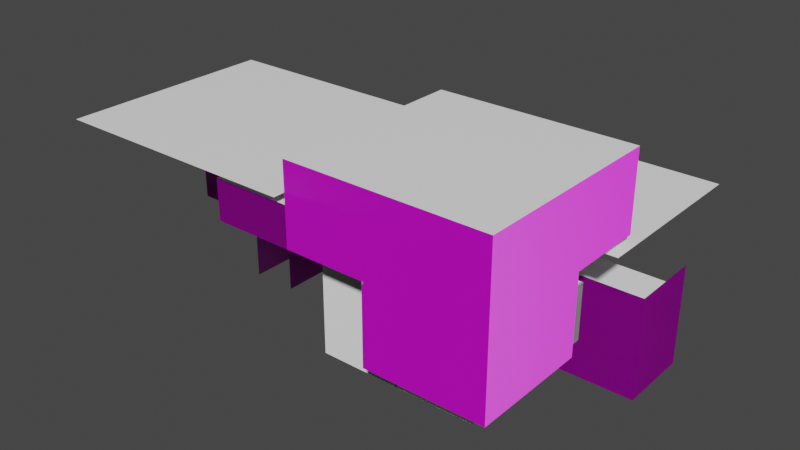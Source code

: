 # Source: Area2.blend  (saved by Blender 2.82.7; exported with 4.5.12 LTS)
import bpy
from mathutils import Matrix  # noqa: F401  (used for matrix-valued properties, if any)

bpy.ops.wm.read_factory_settings(use_empty=True)
scene = bpy.context.scene
scene.name = 'Scene'

# ---- collections
col_collection = bpy.data.collections.new('Collection'); scene.collection.children.link(col_collection)

# ---- images (referenced by path relative to the original .blend; pixels are not part of the script)
import os
ASSET_DIR = os.environ.get("B2B_ASSET_DIR", "")  # directory of the original .blend (textures are referenced by path, not embedded)
HERE = os.path.dirname(os.path.abspath(__file__))  # packed textures are extracted next to this script under _unpacked/

def load_image(name, relpath, width, height, colorspace="sRGB"):
    """Load a texture the original file referenced (path relative to the .blend, or extracted next to this script)."""
    p = next((c for c in (os.path.join(HERE, relpath), os.path.join(ASSET_DIR, relpath)) if relpath and os.path.exists(c)), "")
    if p:
        img = bpy.data.images.load(p, check_existing=True)
        img.name = name
    else:  # same state as the original file: an image datablock whose file is absent (Cycles renders it pink)
        img = bpy.data.images.new(name, width, height)
        img.source = "FILE"
        img.filepath = "//" + (relpath or name)
    img.colorspace_settings.name = colorspace
    return img
img_ironnormal_png = load_image('IronNormal.png', 'IronNormal.png', 1024, 1024, 'Linear Rec.709')
img_tile_png = load_image('Tile.png', 'Tile.png', 1024, 1024, 'sRGB')
img_tilenormal_png = load_image('TileNormal.png', 'TileNormal.png', 1024, 1024, 'Linear Rec.709')
img_wallnormal_png = load_image('WallNormal.png', 'WallNormal.png', 1024, 1024, 'Linear Rec.709')

# ---- materials (node trees are filled in below, after node groups)
mat_ground = bpy.data.materials.new('Ground')
mat_ground.use_backface_culling = True
mat_ground.use_transparent_shadow = False
mat_inwall = bpy.data.materials.new('InWall')
mat_inwall.use_backface_culling = True
mat_inwall.use_transparent_shadow = False
mat_outwall = bpy.data.materials.new('OutWall')
mat_outwall.use_backface_culling = True
mat_outwall.use_transparent_shadow = False
mat_dark = bpy.data.materials.new('Dark')
mat_dark.use_transparent_shadow = False
mat_frame = bpy.data.materials.new('Frame')
mat_frame.use_transparent_shadow = False
mat_inwall2 = bpy.data.materials.new('InWall2')
mat_inwall2.use_transparent_shadow = False

# ---- material node trees
mat_ground.use_nodes = True; mat_ground.node_tree.nodes.clear()
_N = mat_ground.node_tree.nodes; _L = mat_ground.node_tree.links
n0 = _N.new('ShaderNodeOutputMaterial'); n0.name = 'Material Output'; n0.location = (300, 300)
n1 = _N.new('ShaderNodeBsdfPrincipled'); n1.name = 'Principled BSDF'; n1.location = (10, 300)
n1.distribution = 'GGX'
n1.subsurface_method = 'BURLEY'
n1.inputs[0].default_value = (1.0, 1.0, 1.0, 1.0)
n1.inputs[3].default_value = 1.45
n1.inputs[27].default_value = (0.0, 0.0, 0.0, 1.0)
n1.inputs[28].default_value = 1.0
_L.new(n1.outputs[0], n0.inputs[0])
n0.is_active_output = True
mat_inwall.use_nodes = True; mat_inwall.node_tree.nodes.clear()
_N = mat_inwall.node_tree.nodes; _L = mat_inwall.node_tree.links
n0 = _N.new('ShaderNodeOutputMaterial'); n0.name = 'Material Output'; n0.location = (300, 300)
n1 = _N.new('ShaderNodeBsdfPrincipled'); n1.name = 'Principled BSDF'; n1.location = (10, 300)
n1.distribution = 'GGX'
n1.subsurface_method = 'BURLEY'
n1.inputs[0].default_value = (0.6038, 0.6038, 0.6038, 1.0)
n1.inputs[3].default_value = 1.45
n1.inputs[27].default_value = (0.0, 0.0, 0.0, 1.0)
n1.inputs[28].default_value = 1.0
n2 = _N.new('ShaderNodeNormalMap'); n2.name = 'Normal Map'; n2.location = (-196, -182)
n3 = _N.new('ShaderNodeTexImage'); n3.name = 'Image Texture'; n3.location = (-462, -160)
n3.image = img_ironnormal_png
_L.new(n1.outputs[0], n0.inputs[0])
_L.new(n2.outputs[0], n1.inputs[5])
_L.new(n3.outputs[0], n2.inputs[1])
n0.is_active_output = True
mat_outwall.use_nodes = True; mat_outwall.node_tree.nodes.clear()
_N = mat_outwall.node_tree.nodes; _L = mat_outwall.node_tree.links
n0 = _N.new('ShaderNodeOutputMaterial'); n0.name = 'Material Output'; n0.location = (300, 300)
n1 = _N.new('ShaderNodeBsdfPrincipled'); n1.name = 'Principled BSDF'; n1.location = (10, 300)
n1.distribution = 'GGX'
n1.subsurface_method = 'BURLEY'
n1.inputs[3].default_value = 1.45
n1.inputs[27].default_value = (0.0, 0.0, 0.0, 1.0)
n1.inputs[28].default_value = 1.0
n2 = _N.new('ShaderNodeTexImage'); n2.name = 'Image Texture'; n2.location = (-342, 220)
n2.image = img_tile_png
n3 = _N.new('ShaderNodeNormalMap'); n3.name = 'Normal Map'; n3.location = (-220, -84)
n4 = _N.new('ShaderNodeTexImage'); n4.name = 'Image Texture.001'; n4.location = (-493, -79)
n4.image = img_tilenormal_png
_L.new(n1.outputs[0], n0.inputs[0])
_L.new(n2.outputs[0], n1.inputs[0])
_L.new(n3.outputs[0], n1.inputs[5])
_L.new(n4.outputs[0], n3.inputs[1])
n0.is_active_output = True
mat_dark.use_nodes = True; mat_dark.node_tree.nodes.clear()
_N = mat_dark.node_tree.nodes; _L = mat_dark.node_tree.links
n0 = _N.new('ShaderNodeOutputMaterial'); n0.name = 'Material Output'; n0.location = (300, 300)
n1 = _N.new('ShaderNodeBsdfPrincipled'); n1.name = 'Principled BSDF'; n1.location = (10, 300)
n1.distribution = 'GGX'
n1.subsurface_method = 'BURLEY'
n1.inputs[0].default_value = (0.03583, 0.03583, 0.03583, 1.0)
n1.inputs[3].default_value = 1.45
n1.inputs[27].default_value = (0.0, 0.0, 0.0, 1.0)
n1.inputs[28].default_value = 1.0
_L.new(n1.outputs[0], n0.inputs[0])
n0.is_active_output = True
mat_frame.use_nodes = True; mat_frame.node_tree.nodes.clear()
_N = mat_frame.node_tree.nodes; _L = mat_frame.node_tree.links
n0 = _N.new('ShaderNodeOutputMaterial'); n0.name = 'Material Output'; n0.location = (300, 300)
n1 = _N.new('ShaderNodeBsdfPrincipled'); n1.name = 'Principled BSDF'; n1.location = (10, 300)
n1.distribution = 'GGX'
n1.subsurface_method = 'BURLEY'
n1.inputs[0].default_value = (0.448, 0.448, 0.448, 1.0)
n1.inputs[1].default_value = 0.5
n1.inputs[3].default_value = 1.45
n1.inputs[27].default_value = (0.0, 0.0, 0.0, 1.0)
n1.inputs[28].default_value = 1.0
_L.new(n1.outputs[0], n0.inputs[0])
n0.is_active_output = True
mat_inwall2.use_nodes = True; mat_inwall2.node_tree.nodes.clear()
_N = mat_inwall2.node_tree.nodes; _L = mat_inwall2.node_tree.links
n0 = _N.new('ShaderNodeOutputMaterial'); n0.name = 'Material Output'; n0.location = (300, 300)
n1 = _N.new('ShaderNodeBsdfPrincipled'); n1.name = 'Principled BSDF'; n1.location = (10, 300)
n1.distribution = 'GGX'
n1.subsurface_method = 'BURLEY'
n1.inputs[0].default_value = (1.0, 1.0, 1.0, 1.0)
n1.inputs[3].default_value = 1.45
n1.inputs[27].default_value = (0.0, 0.0, 0.0, 1.0)
n1.inputs[28].default_value = 1.0
n2 = _N.new('ShaderNodeNormalMap'); n2.name = 'Normal Map'; n2.location = (-181, -121)
n3 = _N.new('ShaderNodeTexImage'); n3.name = 'Image Texture'; n3.location = (-459, -113)
n3.image = img_wallnormal_png
_L.new(n1.outputs[0], n0.inputs[0])
_L.new(n2.outputs[0], n1.inputs[5])
_L.new(n3.outputs[0], n2.inputs[1])
n0.is_active_output = True

# ---- world
world_world = bpy.data.worlds.new('World'); scene.world = world_world
world_world.use_nodes = True; world_world.node_tree.nodes.clear()
_N = world_world.node_tree.nodes; _L = world_world.node_tree.links
n0 = _N.new('ShaderNodeOutputWorld'); n0.name = 'World Output'; n0.location = (300, 300)
n1 = _N.new('ShaderNodeBackground'); n1.name = 'Background'; n1.location = (10, 300)
n1.inputs[0].default_value = (0.05088, 0.05088, 0.05088, 1.0)
_L.new(n1.outputs[0], n0.inputs[0])
n0.is_active_output = True
world_world.color = (0.05088, 0.05088, 0.05088)
world_world.use_sun_shadow = False
world_world.sun_shadow_jitter_overblur = 0.0

# ---- meshes
me_grid_002 = bpy.data.meshes.new('Grid.002')
me_grid_002.from_pydata([(-10.0, -10.0, 4.768e-07), (-10.0, -6.0, 4.768e-07), (-18.0, -6.0, 3.996), (-10.0, -6.0, 4.0), (-10.0, -10.0, 4.0), (-18.0, -6.0, 4.768e-07), (-18.0, -10.0, 4.768e-07), (-18.0, -10.0, 4.0), (-14.0, -6.0, 4.0), (-14.0, -6.0, 4.768e-07), (-14.01, 2.0, 3.998), (-14.0, 1.989, -6.996), (-18.0, 1.989, -6.996), (-18.0, -6.0, 3.996), (-18.0, 2.0, 3.996), (-14.0, -6.0, -7.0), (-18.0, -6.0, -7.0), (-14.02, 10.0, 3.996), (-14.0, 9.989, -6.996), (-18.0, 10.0, 3.996), (-18.0, 5.989, -6.996), (-18.0, 5.989, -2.996), (-18.0, 9.989, -6.996), (-18.0, 9.989, -2.996), (-18.0, 6.0, 3.996), (-22.0, 9.989, -6.996), (-22.0, 5.989, -6.996), (-22.0, 5.989, -2.996), (-22.0, 9.989, -2.996), (-22.0, 9.989, 4.004), (-14.0, -6.0, 4.0), (-14.01, 2.0, 3.998), (-14.0, 1.989, -6.996), (-14.0, -6.0, -7.0), (-14.02, 10.0, 3.996), (-14.0, 9.989, -6.996), (-14.02, 10.0, 3.996), (-14.0, 9.989, -6.996), (-22.0, 9.989, -6.996), (-22.0, 9.989, 4.004), (6.0, -10.0, 2.384e-06), (6.0, -6.0, 4.768e-07), (6.0, 6.0, -7.153e-06), (-10.0, 6.0, 1.431e-06), (-10.0, 10.0, 20.0), (-2.0, 10.0, 20.0), (10.0, -2.0, 20.0), (10.0, 10.0, 20.0), (-10.0, -10.0, 1.097e-05), (-10.0, 6.0, 4.0), (-2.0, 6.0, 4.0), (-10.0, -10.0, 6.0), (-2.0, -10.0, 6.0), (-10.0, -2.0, 6.0), (-10.0, 6.0, 6.0), (-7.0, 6.0, 12.0), (-10.0, 10.0, 12.0), (-10.0, -10.0, 20.0), (10.0, -10.0, 20.0), (10.0, -10.0, 12.0), (10.0, -2.0, 12.0), (10.0, -2.0, 4.0), (10.0, 10.0, 4.0), (6.0, 6.0, 4.0), (-2.0, 10.0, 4.0), (6.0, 10.0, 4.0), (-2.0, 10.0, 12.0), (6.0, -10.0, 6.0), (6.0, -10.0, 4.0), (6.0, -2.0, 4.0), (-2.0, 6.0, 6.0), (6.0, -2.0, 12.0), (-2.0, 6.0, 12.0), (-10.0, -6.0, 6.0), (-10.0, 6.0, 12.0), (-2.0, 6.0, 6.0), (-2.0, 6.0, 12.0), (-2.0, -10.0, 12.0), (-2.0, -2.0, 12.0), (6.0, -10.0, 12.0), (-2.0, -10.0, 7.0), (-2.0, -2.0, 7.0), (-2.0, -2.0, 6.0), (-7.0, -10.0, 12.0), (-7.0, -10.0, 14.0), (-10.0, -10.0, 14.0), (-7.0, -10.0, 20.0), (-10.0, -6.0, 14.0), (-7.0, -6.0, 14.0), (-10.0, 2.0, 12.0), (-7.0, 2.0, 12.0), (-7.0, -6.0, 12.0), (-10.0, 2.0, 14.0), (-10.0, 10.0, 14.0), (6.0, -10.0, 14.0), (6.0, -10.0, 16.0), (10.0, -10.0, 16.0), (6.0, -10.0, 20.0), (-7.36, 10.47, 11.08), (-7.36, -11.04, 11.08), (-25.86, -11.04, 11.08), (-25.86, 10.47, 11.08), (6.0, -2.0, -2.384e-06), (6.0, -1.8, 12.0), (5.8, -1.8, 12.0), (5.8, -2.0, 12.0), (6.0, -2.0, -3.815e-06), (6.0, -1.8, -3.815e-06), (5.8, -1.8, -3.815e-06), (5.8, -2.0, -3.815e-06), (6.0, -2.0, 11.8), (6.0, -1.8, 11.8), (10.0, -2.0, 12.0), (10.0, -1.8, 12.0), (10.0, -2.0, 11.8), (10.0, -1.8, 11.8), (5.8, -2.0, 11.8), (6.0, -10.0, 12.0), (5.8, -10.0, 12.0), (6.0, -10.0, 11.8), (5.8, -10.0, 11.8), (6.0, -2.0, 12.0), (6.0, -1.8, 12.0), (5.8, -1.8, 12.0), (5.8, -2.0, 12.0), (6.0, -2.0, -3.815e-06), (6.0, -1.8, -3.815e-06), (5.8, -1.8, -3.815e-06), (5.8, -2.0, -3.815e-06), (6.0, -2.0, 12.0), (6.0, -1.8, 12.0), (5.8, -1.8, 12.0), (5.8, -2.0, 12.0), (6.0, -2.0, -3.815e-06), (6.0, -1.8, -3.815e-06), (5.8, -1.8, -3.815e-06), (5.8, -2.0, -3.815e-06), (-1.8, 6.0, 12.0), (-1.8, 5.8, 12.0), (-2.0, 5.8, 12.0), (-2.0, 6.0, -3.815e-06), (-1.8, 6.0, -3.815e-06), (-1.8, 5.8, -3.815e-06), (-2.0, 5.8, -3.815e-06), (-2.0, 5.8, 6.0), (-2.0, 6.0, 6.0), (-1.8, 5.8, 6.0), (-1.8, 6.0, 6.0), (-2.0, 5.8, 6.2), (-1.8, 5.8, 6.2), (-2.0, -10.2, 6.0), (-1.8, -10.2, 6.0), (-2.0, -10.2, 6.2), (-1.8, -10.2, 6.2), (-1.8, 6.0, 11.8), (-2.0, 6.0, 11.8), (-2.0, 10.0, 12.0), (-1.8, 10.0, 12.0), (-1.8, 10.0, 11.8), (-2.0, 10.0, 11.8), (-2.0, 5.8, 11.8), (-1.8, 5.8, 11.8), (-1.8, -10.2, 12.0), (-2.0, -10.2, 12.0), (-2.0, -10.2, 11.8), (-1.8, -10.2, 11.8), (-14.2, -6.0, 4.768e-07), (-14.0, -5.8, 3.465e-07), (-14.2, -5.8, 3.465e-07), (-14.0, -6.0, -7.0), (-14.2, -6.0, -7.0), (-14.0, -5.8, -7.0), (-14.2, -5.8, -7.0), (-17.8, -6.0, 4.768e-07), (-18.0, -5.8, 3.465e-07), (-17.8, -5.8, 3.465e-07), (-18.0, -6.0, -7.0), (-17.8, -6.0, -7.0), (-18.0, -5.8, -7.0), (-17.8, -5.8, -7.0), (-14.2, -6.0, -0.2), (-14.2, -5.8, -0.2), (-17.8, -6.0, 4.768e-07), (-17.8, -5.8, 3.465e-07), (-17.8, -6.0, -0.2), (-17.8, -5.8, -0.2), (-2.0, 6.0, 5.8), (-2.0, 5.8, 5.8), (-10.0, 6.0, 6.0), (-10.0, 5.8, 6.0), (-10.0, 6.0, 5.8), (-10.0, 5.8, 5.8)], [(40, 41), (130, 129), (129, 132), (132, 131), (131, 130), (134, 133), (133, 136), (136, 135), (135, 134), (130, 134), (135, 131), (132, 136), (133, 129)], [(3, 8, 9, 1), (2, 3, 4, 7), (4, 0, 6, 7), (0, 1, 5, 6), (2, 7, 6, 5), (5, 9, 33, 16), (33, 32, 12, 16), (15, 8, 10, 11), (16, 12, 14, 13), (13, 14, 10, 8), (23, 19, 24, 21), (14, 12, 20, 24), (17, 10, 14, 19), (11, 10, 17, 18), (18, 22, 12, 11), (21, 27, 28, 23), (20, 26, 27, 21), (25, 18, 17, 29), (26, 20, 22, 25), (28, 27, 26, 25), (33, 32, 31, 30), (32, 35, 34, 31), (38, 39, 36, 37), (40, 42, 43, 48), (47, 58, 57, 44), (70, 54, 49, 50), (84, 88, 87, 85), (60, 59, 58, 46), (62, 61, 46, 47), (56, 66, 45, 44), (62, 47, 45, 64), (89, 87, 88, 90), (69, 63, 42, 102), (67, 40, 48, 51), (63, 65, 64, 50), (63, 50, 140, 42), (69, 61, 62, 65), (70, 72, 76, 75), (71, 60, 61, 69), (3, 1, 43, 49), (72, 66, 56, 74), (50, 64, 66, 72), (67, 79, 71, 69, 68), (74, 89, 90, 55), (82, 75, 76, 78), (52, 82, 81, 80), (82, 52, 51, 53), (59, 60, 71, 79), (53, 54, 75, 82), (77, 80, 81, 78), (83, 91, 88, 84), (88, 91, 90), (89, 92, 87), (83, 77, 76, 55), (56, 93, 92, 89), (57, 85, 93, 44), (79, 83, 84, 94), (94, 85, 57, 97), (97, 58, 96, 95), (3, 73, 51, 4), (54, 73, 3, 49), (100, 99, 98, 101), (69, 102, 40, 68), (80, 77, 79, 67, 52), (103, 104, 105, 71), (107, 106, 109, 108), (104, 103, 107, 108), (71, 105, 109, 106), (105, 104, 108, 109), (103, 71, 106, 107), (110, 114, 112, 71), (112, 114, 115, 113), (103, 113, 115, 111), (111, 115, 114, 110), (71, 112, 113, 103), (110, 71, 117, 119), (119, 117, 118, 120), (71, 105, 118, 117), (105, 116, 120, 118), (116, 110, 119, 120), (122, 123, 124, 121), (126, 125, 128, 127), (123, 122, 126, 127), (121, 124, 128, 125), (124, 123, 127, 128), (122, 121, 125, 126), (137, 76, 139, 138), (141, 142, 143, 140), (145, 140, 143, 144), (144, 143, 142, 146), (147, 141, 140, 145), (146, 142, 141, 147), (138, 146, 147, 137), (137, 147, 145, 76), (139, 144, 146, 138), (76, 145, 144, 139), (144, 150, 152, 148), (151, 153, 152, 150), (149, 153, 151, 146), (148, 152, 153, 149), (146, 151, 150, 144), (155, 159, 158, 154), (157, 158, 159, 156), (137, 157, 156, 76), (154, 158, 157, 137), (76, 156, 159, 155), (161, 165, 164, 160), (163, 164, 165, 162), (139, 163, 162, 138), (138, 162, 165, 161), (160, 164, 163, 139), (140, 50, 49, 43), (167, 168, 166, 9), (171, 169, 170, 172), (168, 167, 171, 172), (9, 166, 170, 169), (166, 168, 172, 170), (167, 9, 169, 171), (173, 175, 174, 5), (177, 176, 178, 179), (174, 175, 179, 178), (173, 5, 176, 177), (175, 173, 177, 179), (5, 174, 178, 176), (180, 184, 185, 181), (183, 185, 184, 182), (181, 185, 183, 168), (168, 183, 182, 166), (166, 182, 184, 180), (187, 144, 70, 186), (191, 189, 188, 190), (144, 189, 191, 187), (186, 70, 188, 190), (70, 144, 189, 188), (187, 191, 190, 186)])
me_grid_002.polygons.foreach_set('material_index', [2, 0, 2, 0, 2, 1, 0, 2, 2, 0, 2, 2, 0, 2, 0, 0, 2, 2, 0, 2, 2, 2, 2, 0, 0, 1, 0, 2, 2, 2, 2, 0, 5, 2, 0, 5, 0, 1, 1, 2, 0, 1, 1, 0, 1, 1, 0, 0, 0, 1, 0, 0, 2, 0, 2, 2, 2, 2, 2, 2, 2, 0, 1, 2, 0, 1, 0, 0, 0, 0, 0, 0, 4, 4, 4, 0, 0, 4, 4, 4, 4, 1, 4, 4, 4, 4, 4, 0, 4, 4, 0, 4, 4, 4, 4, 0, 0, 1, 4, 4, 4, 4, 0, 4, 4, 0, 4, 0, 4, 4, 0, 1, 4, 0, 4, 0, 4, 0, 4, 0, 4, 0, 4, 0, 4, 4, 4, 4, 4, 0, 4, 4, 0, 0, 4])
_uv = me_grid_002.uv_layers.new(name='UVMap')
_uv.uv.foreach_set('vector', [-5.691e-05, 1.008, -0.6034, 1.008, -0.6034, 0.4045, -5.691e-05, 0.4045, 0.2857, 0.05499, 0.3276, 0.1329, 0.2837, 0.1489, 0.2711, 0.09078, 1.0, -1.818e-05, 1.0, -0.5869, 2.174, -0.5869, 2.174, -1.818e-05, 0.2389, 0.1495, 0.1945, 0.1313, 0.2372, 0.05735, 0.2518, 0.08733, 0.5932, 1.007, -0.01006, 1.008, -0.01006, 0.4045, 0.5932, 0.4045, 1.273, 1.01, 0.07682, 1.01, 0.07682, -1.083, 1.273, -1.083, 0.6032, -0.6513, 1.808, -0.6506, 1.808, -0.6506, 0.6032, -0.6513, 0.6032, -0.6513, 0.6032, 1.008, 1.81, 1.007, 1.808, -0.6506, 0.6032, -0.6513, 1.808, -0.6506, 1.81, 1.007, 0.6032, 1.007, 0.9197, 0.6536, 0.8277, 0.6535, 0.8277, 0.6075, 0.9198, 0.6076, 3.015, -0.04734, 3.016, 1.007, 2.413, 1.007, 2.411, -0.04734, 1.81, 1.007, 1.808, -0.6506, 2.411, -0.6506, 2.413, 1.007, 0.7357, 0.6075, 0.8277, 0.6075, 0.8277, 0.6535, 0.7356, 0.6534, 1.808, -0.6506, 1.81, 1.007, 3.016, 1.007, 3.015, -0.6506, 0.7358, 0.4811, 0.7358, 0.435, 0.8278, 0.435, 0.8278, 0.4811, 0.02871, 0.7562, 0.05042, 0.7215, 0.08547, 0.7102, 0.08547, 0.7663, -1.207, -0.6506, -1.81, -0.6506, -1.81, -0.04734, -1.207, -0.04734, -1.21, -0.6506, -0.003352, -0.6506, -0.005632, 1.007, -1.21, 1.008, 0.03458, 0.7083, 0.000254, 0.7144, 0.004208, 0.6664, 0.05219, 0.6703, 0.08547, 0.7102, 0.05042, 0.7215, 0.03458, 0.7083, 0.05219, 0.6703, 0.6032, -0.6513, 1.808, -0.6506, 1.81, 1.007, 0.6032, 1.008, 1.808, -0.6506, 3.015, -0.6506, 3.016, 1.007, 1.81, 1.007, -1.21, -0.6506, -1.21, 1.008, -0.005632, 1.007, -0.003352, -0.6506, 0.3931, 0.3074, 0.4083, 0.1319, 0.5715, 0.05553, 0.5479, 0.2298, 0.6433, 0.435, 0.6433, 0.6651, 0.4132, 0.6651, 0.4132, 0.435, -1.092, 0.8078, -3.127, 0.8078, -3.127, 0.2991, -1.092, 0.2991, 0.8219, 0.2361, 0.818, 0.191, 0.8516, 0.1853, 0.8575, 0.2322, 0.1965, 1.194, -1.01, 1.194, -1.01, 2.401, 0.1965, 2.401, 2.006, -0.0121, 0.1965, -0.0121, 0.1965, 2.401, 2.006, 2.401, 2.006, 1.194, 0.7998, 1.194, 0.7998, 2.401, 2.006, 2.401, -1.01, -0.0121, -1.01, 2.401, 0.7998, 2.401, 0.7998, -0.0121, 0.8315, 0.09242, 0.8516, 0.1853, 0.818, 0.191, 0.7977, 0.09974, 3.322, 0.2661, 1.26, 0.2661, 1.26, -0.7646, 3.322, -0.7646, -0.3985, -0.7145, -0.3985, -1.617, 2.009, -1.617, 2.009, -0.7145, 0.7874, 0.2764, 0.7414, 0.2764, 0.7414, 0.1843, 0.7874, 0.1843, 1.26, 0.2661, -0.8011, 0.2661, -0.8011, -0.7646, 1.26, -0.7646, 0.1218, 0.3088, 0.1661, 0.3269, 0.1116, 0.4601, 0.06724, 0.4419, 0.6494, 0.3459, 0.6494, 0.2769, 0.6724, 0.2769, 0.6724, 0.3459, 2.98, 2.338, 2.076, 2.338, 2.075, 0.3028, 2.98, 0.3028, 0.3806, 0.00347, 0.3806, 0.6178, -1.462, 0.6178, -1.462, 0.003469, 0.7874, 0.09229, 0.7414, 0.09229, 0.7414, 0.000254, 0.7874, 0.000254, 0.9766, -1.683, 0.9766, -2.668, 2.946, -2.668, 2.946, -1.683, 5.013, 0.8126, 5.013, 2.337, 2.98, 2.337, 2.98, 0.3045, 5.013, 0.3045, 0.8217, 0.04736, 0.8315, 0.09242, 0.7977, 0.09974, 0.788, 0.05468, 1.469, 0.2856, 1.469, -1.683, 2.946, -1.683, 2.946, 0.2856, 1.469, 2.255, 1.469, 0.2856, 1.715, 0.2856, 1.715, 2.255, 0.7644, 0.3459, 0.0, 0.0, 0.0, 0.0, 0.7644, 0.4149, 0.2389, 0.1495, 0.2025, 0.2382, 0.1581, 0.22, 0.1945, 0.1313, 0.7644, 0.4149, 0.6724, 0.4149, 0.6724, 0.3459, 0.7644, 0.3459, 2.946, 2.255, 1.715, 2.255, 1.715, 0.2856, 2.946, 0.2856, 1.302, 1.808, 1.302, 1.053, 1.68, 1.053, 1.68, 1.808, 1.68, 1.053, 1.302, 1.053, 1.302, -0.4582, 0.7998, 1.194, 0.7998, 1.496, -0.4068, 1.496, 0.1672, 0.8505, 0.1327, 0.8505, 0.1327, 0.6664, 0.1672, 0.6664, 2.006, 1.194, 2.006, 1.496, 0.7998, 1.496, 0.7998, 1.194, -1.01, 2.401, -1.01, 1.496, 2.006, 1.496, 2.006, 2.401, -0.3985, 0.1883, 1.558, 0.1883, 1.558, 0.4893, -0.3985, 0.4893, -0.3985, 0.4893, 2.009, 0.4893, 2.009, 1.392, -0.3985, 1.392, -0.3985, 1.392, -1.0, 1.392, -1.0, 0.7903, -0.3985, 0.7903, 0.3806, 0.00347, 0.3806, -0.3037, 0.9949, -0.3037, 0.9949, 0.00347, -1.462, -0.3037, 0.3806, -0.3037, 0.3806, 0.00347, -1.462, 0.003469, 0.0, 0.0, 0.0, 0.0, 0.0, 0.0, 0.0, 0.0, 2.978, 0.2991, 2.978, -0.7183, 5.012, -0.7183, 5.012, 0.2991, 0.8053, -0.564, 0.8053, 0.1883, -0.3985, 0.1883, -0.3985, -0.7145, 0.8053, -0.7145, 0.0, 0.0, 0.0, 0.0, 0.0, 0.0, 0.0, 0.0, 0.0, 0.0, 0.0, 0.0, 0.0, 0.0, 0.0, 0.0, 0.0, 0.0, 0.0, 0.0, 0.0, 0.0, 0.0, 0.0, 0.0, 0.0, 0.0, 0.0, 0.0, 0.0, 0.0, 0.0, 0.0, 0.0, 0.0, 0.0, 0.0, 0.0, 0.0, 0.0, 0.0, 0.0, 0.0, 0.0, 0.0, 0.0, 0.0, 0.0, 0.0, 0.0, 0.0, 0.0, 0.0, 0.0, 0.0, 0.0, 0.0, 0.0, 0.0, 0.0, 0.0, 0.0, 0.0, 0.0, 0.0, 0.0, 0.0, 0.0, 0.0, 0.0, 0.0, 0.0, 0.0, 0.0, 0.0, 0.0, 0.0, 0.0, 0.0, 0.0, 0.0, 0.0, 0.0, 0.0, 0.0, 0.0, 0.0, 0.0, 0.0, 0.0, 0.0, 0.0, 0.0, 0.0, 0.0, 0.0, 0.0, 0.0, 0.0, 0.0, 0.0, 0.0, 0.0, 0.0, 0.0, 0.0, 0.0, 0.0, 0.0, 0.0, 0.0, 0.0, 0.0, 0.0, 0.0, 0.0, 0.0, 0.0, 0.0, 0.0, 0.0, 0.0, 0.0, 0.0, 0.0, 0.0, 0.0, 0.0, 0.0, 0.0, 0.0, 0.0, 0.0, 0.0, 0.0, 0.0, 0.0, 0.0, 0.0, 0.0, 0.0, 0.0, 0.0, 0.0, 0.0, 0.0, 0.0, 0.0, 0.0, 0.0, 0.0, 0.0, 0.0, 0.0, 0.0, 0.0, 0.0, 0.0, 0.0, 0.0, 0.0, 0.0, 0.0, 0.0, 0.0, 0.0, 0.0, 0.0, 0.0, 0.0, 0.0, 0.0, 0.0, 0.0, 0.0, 0.0, 0.0, 0.0, 0.0, 0.0, 0.0, 0.0, 0.0, 0.0, 0.0, 0.0, 0.0, 0.0, 0.0, 0.0, 0.0, 0.0, 0.0, 0.0, 0.0, 0.0, 0.0, 0.0, 0.0, 0.0, 0.0, 0.0, 0.0, 0.0, 0.0, 0.0, 0.0, 0.0, 0.0, 0.0, 0.0, 0.0, 0.0, 0.0, 0.0, 0.0, 0.0, 0.0, 0.0, 0.0, 0.0, 0.0, 0.0, 0.0, 0.0, 0.0, 0.0, 0.0, 0.0, 0.0, 0.0, 0.0, 0.0, 0.0, 0.0, 0.0, 0.0, 0.0, 0.0, 0.0, 0.0, 0.0, 0.0, 0.0, 0.0, 0.0, 0.0, 0.0, 0.0, 0.0, 0.0, 0.0, 0.0, 0.0, 0.0, 0.0, 0.0, 0.0, 0.0, 0.0, 0.0, 0.0, 0.0, 0.0, 0.0, 0.0, 0.0, 0.0, 0.0, 0.0, 0.0, 0.0, 0.0, 0.0, 0.0, 0.0, 0.0, 0.0, 0.0, 0.0, 0.0, 0.0, 0.0, 0.0, 0.0, 0.0, 0.0, 0.0, 0.0, 0.0, 0.0, 0.0, 0.0, 0.0, 0.0, 0.0, 0.0, 0.0, 0.0, 0.0, 0.0, 0.0, 0.0, 0.0, 0.0, 0.0, 0.0, 0.0, 0.0, 0.0, 0.0, 0.0, 0.0, 0.0, 0.0, 0.0, 0.0, 0.0, 0.0, 0.0, 0.0, 0.0, 0.0, 0.0, 0.0, 0.0, 0.0, 0.0, 0.0, 0.0, 0.0, 0.0, 0.0, 0.0, 0.0, 0.0, 0.0, 0.0, 0.0, 0.0, 0.0, 0.0, 0.0, 0.0, 0.0, 0.0, 0.0, 0.0, 0.0, 0.0, 0.0, 0.0, 0.0, 0.0, 0.0, 0.0, 0.0, 0.0, 0.0, 0.0, 0.0, 0.0, 0.0, 0.0, 0.0, 0.0, 0.0, 0.0, 0.0, 0.0, 0.0, 0.0, 0.0, 0.0, 0.0, 0.0, -1.092, -0.7183, -1.092, 0.2991, -3.127, 0.2991, -3.127, -0.7183, 0.0, 0.0, 0.0, 0.0, 0.0, 0.0, 0.0, 0.0, 0.0, 0.0, 0.0, 0.0, 0.0, 0.0, 0.0, 0.0, 0.0, 0.0, 0.0, 0.0, 0.0, 0.0, 0.0, 0.0, 0.0, 0.0, 0.0, 0.0, 0.0, 0.0, 0.0, 0.0, 0.0, 0.0, 0.0, 0.0, 0.0, 0.0, 0.0, 0.0, 0.0, 0.0, 0.0, 0.0, 0.0, 0.0, 0.0, 0.0, 0.0, 0.0, 0.0, 0.0, 0.0, 0.0, 0.0, 0.0, 0.0, 0.0, 0.0, 0.0, 0.0, 0.0, 0.0, 0.0, 0.0, 0.0, 0.0, 0.0, 0.0, 0.0, 0.0, 0.0, 0.0, 0.0, 0.0, 0.0, 0.0, 0.0, 0.0, 0.0, 0.0, 0.0, 0.0, 0.0, 0.0, 0.0, 0.0, 0.0, 0.0, 0.0, 0.0, 0.0, 0.0, 0.0, 0.0, 0.0, 0.0, 0.0, 0.0, 0.0, 0.0, 0.0, 0.0, 0.0, 0.0, 0.0, 0.0, 0.0, 0.0, 0.0, 0.0, 0.0, 0.0, 0.0, 0.0, 0.0, 0.0, 0.0, 0.0, 0.0, 0.0, 0.0, 0.0, 0.0, 0.0, 0.0, 0.0, 0.0, 0.0, 0.0, 0.0, 0.0, 0.0, 0.0, 0.0, 0.0, 0.0, 0.0, 0.0, 0.0, 0.0, 0.0, 0.0, 0.0, 0.0, 0.0, 0.0, 0.0, 0.0, 0.0, 0.0, 0.0, 0.0, 0.0, 0.0, 0.0, 0.0, 0.0, 0.0, 0.0, 0.0, 0.0, 0.0, 0.0, 0.0, 0.0, 0.0, 0.0, 0.0, 0.0, 0.0, 0.0, 0.0, 0.0, 0.0, 0.0, 0.0, 0.0, 0.0, 0.0, 0.0, 0.0, 0.0, 0.0])
me_grid_002.materials.append(mat_ground)
me_grid_002.materials.append(mat_inwall)
me_grid_002.materials.append(mat_outwall)
me_grid_002.materials.append(mat_dark)
me_grid_002.materials.append(mat_frame)
me_grid_002.materials.append(mat_inwall2)
me_grid_002.use_remesh_fix_poles = True
me_grid_002.use_remesh_preserve_attributes = False
me_grid_002.use_mirror_vertex_groups = False
me_grid_002.update()
me_grid_001 = bpy.data.meshes.new('Grid.001')
me_grid_001.from_pydata([(10.0, -10.0, 12.0), (6.0, -10.0, 12.0), (6.0, -18.0, 16.0), (6.0, -10.0, 16.0), (10.0, -10.0, 16.0), (6.0, -18.0, 12.0), (10.0, -18.0, 12.0), (10.0, -18.0, 16.0), (6.0, -14.0, 16.0), (6.0, -14.0, 12.0), (-2.0, -14.01, 16.0), (-1.989, -14.0, 5.004), (-0.9923, -14.0, 5.008), (-0.9889, -14.0, 6.004), (0.007693, -14.0, 6.008), (0.01111, -14.0, 7.004), (1.008, -14.0, 7.008), (1.011, -14.0, 8.004), (2.008, -14.0, 8.008), (2.011, -14.0, 9.004), (3.008, -14.0, 9.008), (3.011, -14.0, 10.0), (4.008, -14.0, 10.01), (4.011, -14.0, 11.0), (5.008, -14.0, 11.01), (5.011, -14.0, 12.0), (5.011, -18.0, 12.0), (5.008, -18.0, 11.01), (4.011, -18.0, 11.0), (4.008, -18.0, 10.01), (3.011, -18.0, 10.0), (3.008, -18.0, 9.008), (2.011, -18.0, 9.004), (2.008, -18.0, 8.008), (1.011, -18.0, 8.004), (1.008, -18.0, 7.008), (0.01111, -18.0, 7.004), (0.007693, -18.0, 6.008), (-0.9889, -18.0, 6.004), (-0.9923, -18.0, 5.008), (-1.989, -18.0, 5.004), (6.0, -18.0, 16.0), (-2.0, -18.0, 16.0), (6.0, -14.0, 5.0), (6.0, -18.0, 5.0), (-10.0, -14.02, 16.0), (-9.989, -14.0, 5.004), (-10.0, -18.0, 16.0), (-5.989, -18.0, 5.004), (-5.989, -18.0, 9.004), (-9.989, -18.0, 5.004), (-9.989, -18.0, 9.004), (-6.0, -18.0, 16.0), (-9.989, -22.0, 5.004), (-5.989, -22.0, 5.004), (-5.989, -22.0, 9.004), (-9.989, -22.0, 9.004), (-9.989, -22.0, 16.0), (6.0, -14.0, 16.0), (-2.0, -14.01, 16.0), (-1.989, -14.0, 5.004), (6.0, -14.0, 5.0), (-10.0, -14.02, 16.0), (-9.989, -14.0, 5.004), (11.02, -35.78, 17.0), (-10.81, -35.78, 17.0), (11.02, -10.12, 17.0), (-10.81, -10.12, 17.0), (10.0, -10.0, 12.0), (10.0, -10.0, 16.0), (10.0, -18.0, 12.0), (10.0, -18.0, 16.0), (-10.0, -14.02, 16.0), (-9.989, -14.0, 5.004), (-9.989, -22.0, 5.004), (-9.989, -22.0, 16.0), (-9.989, -26.0, 9.004), (-5.989, -26.0, 9.004), (-5.989, -26.0, 5.004), (-9.989, -26.0, 5.004), (-9.989, -30.0, 9.004), (-5.989, -30.0, 9.004), (-5.989, -30.0, 5.004), (-9.989, -30.0, 5.004), (-9.989, -34.0, 9.004), (-5.989, -34.0, 9.004), (-5.989, -34.0, 5.004), (-9.989, -34.0, 5.004), (-1.989, -30.0, 9.004), (-1.989, -30.0, 5.004), (-1.989, -34.0, 9.004), (-1.989, -34.0, 5.004)], [], [(3, 8, 9, 1), (2, 3, 4, 7), (4, 0, 6, 7), (0, 1, 5, 6), (2, 7, 6, 5), (26, 5, 9, 25), (40, 39, 12, 11), (39, 38, 13, 12), (38, 37, 14, 13), (37, 36, 15, 14), (36, 35, 16, 15), (35, 34, 17, 16), (34, 33, 18, 17), (33, 32, 19, 18), (32, 31, 20, 19), (31, 30, 21, 20), (30, 29, 22, 21), (29, 28, 23, 22), (28, 27, 24, 23), (27, 26, 25, 24), (43, 8, 10, 11), (44, 40, 42, 41), (41, 42, 10, 8), (51, 47, 52, 49), (42, 40, 48, 52), (45, 10, 42, 47), (11, 10, 45, 46), (46, 50, 40, 11), (49, 55, 56, 51), (48, 54, 55, 49), (53, 46, 45, 57), (54, 48, 50, 53), (54, 53, 79, 78), (61, 60, 59, 58), (60, 63, 62, 59), (64, 66, 67, 65), (69, 71, 70, 68), (74, 75, 72, 73), (78, 79, 83, 82), (55, 54, 78, 77), (53, 56, 76, 79), (56, 55, 77, 76), (81, 82, 89, 88), (77, 78, 82, 81), (79, 76, 80, 83), (76, 77, 81, 80), (84, 85, 86, 87), (83, 80, 84, 87), (80, 81, 85, 84), (82, 83, 87, 86), (88, 89, 91, 90), (82, 86, 91, 89), (85, 81, 88, 90), (86, 85, 90, 91)])
me_grid_001.polygons.foreach_set('material_index', [2, 0, 2, 0, 2, 0, 0, 1, 0, 1, 0, 1, 0, 1, 0, 1, 0, 1, 0, 1, 2, 2, 0, 2, 2, 0, 2, 0, 0, 2, 2, 0, 0, 2, 2, 0, 2, 2, 0, 2, 0, 0, 2, 2, 0, 0, 0, 0, 0, 0, 2, 0, 0, 0])
_uv = me_grid_001.uv_layers.new(name='UVMap')
_uv.uv.foreach_set('vector', [-5.691e-05, 1.008, -0.6034, 1.008, -0.6034, 0.4045, -5.691e-05, 0.4045, 0.2857, 0.05499, 0.3276, 0.1329, 0.2837, 0.1489, 0.2711, 0.09078, 0.2099, 1.008, 0.2099, 0.4045, -0.9966, 0.4045, -0.9966, 1.008, 0.2389, 0.1495, 0.1945, 0.1313, 0.2372, 0.05735, 0.2518, 0.08733, 0.5932, 1.007, -0.01006, 1.008, -0.01006, 0.4045, 0.5932, 0.4045, 0.9884, 0.435, 0.9997, 0.435, 0.9997, 0.4811, 0.9884, 0.4811, 0.8278, 0.435, 0.8393, 0.435, 0.8393, 0.4811, 0.8278, 0.4811, 0.8393, 0.435, 0.8508, 0.435, 0.8508, 0.4811, 0.8393, 0.4811, 0.8508, 0.435, 0.8622, 0.435, 0.8622, 0.4811, 0.8508, 0.4811, 0.8622, 0.435, 0.8737, 0.435, 0.8737, 0.4811, 0.8622, 0.4811, 0.8737, 0.435, 0.8852, 0.435, 0.8852, 0.4811, 0.8737, 0.4811, 0.8852, 0.435, 0.8966, 0.435, 0.8966, 0.4811, 0.8852, 0.4811, 0.8966, 0.435, 0.9081, 0.435, 0.9081, 0.4811, 0.8966, 0.4811, 0.9081, 0.435, 0.9196, 0.435, 0.9196, 0.4811, 0.9081, 0.4811, 0.9196, 0.435, 0.931, 0.435, 0.931, 0.4811, 0.9196, 0.4811, 0.931, 0.435, 0.9425, 0.435, 0.9425, 0.4811, 0.931, 0.4811, 0.9425, 0.435, 0.954, 0.435, 0.954, 0.4811, 0.9425, 0.4811, 0.954, 0.435, 0.9654, 0.435, 0.9654, 0.4811, 0.954, 0.4811, 0.9654, 0.435, 0.9769, 0.435, 0.9769, 0.4811, 0.9654, 0.4811, 0.9769, 0.435, 0.9884, 0.435, 0.9884, 0.4811, 0.9769, 0.4811, 0.6032, -0.6513, 0.6032, 1.008, 1.81, 1.007, 1.808, -0.6506, 0.6032, -0.6513, 1.808, -0.6506, 1.81, 1.007, 0.6032, 1.007, 0.9197, 0.6536, 0.8277, 0.6535, 0.8277, 0.6075, 0.9198, 0.6076, 3.015, -0.04734, 3.016, 1.007, 2.413, 1.007, 2.411, -0.04734, 1.81, 1.007, 1.808, -0.6506, 2.411, -0.6506, 2.413, 1.007, 0.7357, 0.6075, 0.8277, 0.6075, 0.8277, 0.6535, 0.7356, 0.6534, 1.808, -0.6506, 1.81, 1.007, 3.016, 1.007, 3.015, -0.6506, 0.7358, 0.4811, 0.7358, 0.435, 0.8278, 0.435, 0.8278, 0.4811, 0.02871, 0.7562, 0.05042, 0.7215, 0.08547, 0.7102, 0.08547, 0.7663, -1.207, -0.6506, -1.81, -0.6506, -1.81, -0.04734, -1.207, -0.04734, -1.21, -0.6506, -0.003352, -0.6506, -0.005632, 1.007, -1.21, 1.008, 0.03458, 0.7083, 0.000254, 0.7144, 0.004208, 0.6664, 0.05219, 0.6703, 0.03458, 0.7083, 0.05219, 0.6703, 0.05219, 0.6703, 0.03458, 0.7083, 0.6032, -0.6513, 1.808, -0.6506, 1.81, 1.007, 0.6032, 1.008, 1.808, -0.6506, 3.015, -0.6506, 3.016, 1.007, 1.81, 1.007, 0.0, 0.0, 0.0, 0.0, 0.0, 0.0, 0.0, 0.0, 0.2099, 1.008, -0.9966, 1.008, -0.9966, 0.4045, 0.2099, 0.4045, -1.21, -0.6506, -1.21, 1.008, -0.005632, 1.007, -0.003352, -0.6506, 0.03458, 0.7083, 0.05219, 0.6703, 0.05219, 0.6703, 0.03458, 0.7083, -1.81, -0.04734, -1.81, -0.6506, -1.81, -0.6506, -1.81, -0.04734, 0.0, 0.0, 0.0, 0.0, 0.0, 0.0, 0.0, 0.0, 0.08547, 0.7102, 0.05042, 0.7215, 0.05042, 0.7215, 0.08547, 0.7102, -1.81, -0.04734, -1.81, -0.6506, -1.81, -0.6506, -1.81, -0.04734, -1.81, -0.04734, -1.81, -0.6506, -1.81, -0.6506, -1.81, -0.04734, 0.0, 0.0, 0.0, 0.0, 0.0, 0.0, 0.0, 0.0, 0.08547, 0.7102, 0.05042, 0.7215, 0.05042, 0.7215, 0.08547, 0.7102, 0.08547, 0.7102, 0.05042, 0.7215, 0.03458, 0.7083, 0.05219, 0.6703, 0.0, 0.0, 0.0, 0.0, 0.0, 0.0, 0.0, 0.0, 0.08547, 0.7102, 0.05042, 0.7215, 0.05042, 0.7215, 0.08547, 0.7102, 0.03458, 0.7083, 0.05219, 0.6703, 0.05219, 0.6703, 0.03458, 0.7083, -1.81, -0.04734, -1.81, -0.6506, -1.81, -0.6506, -1.81, -0.04734, 0.03458, 0.7083, 0.03458, 0.7083, 0.03458, 0.7083, 0.03458, 0.7083, 0.05042, 0.7215, 0.05042, 0.7215, 0.05042, 0.7215, 0.05042, 0.7215, 0.03458, 0.7083, 0.05042, 0.7215, 0.05042, 0.7215, 0.03458, 0.7083])
me_grid_001.materials.append(mat_ground)
me_grid_001.materials.append(mat_inwall)
me_grid_001.materials.append(mat_outwall)
me_grid_001.materials.append(mat_dark)
me_grid_001.use_remesh_fix_poles = True
me_grid_001.use_remesh_preserve_attributes = False
me_grid_001.use_mirror_vertex_groups = False
me_grid_001.update()

# ---- objects
ob_area2 = bpy.data.objects.new('Area2', me_grid_002)
ob_area2_001 = bpy.data.objects.new('Area2.001', me_grid_001)

# ---- transforms, parenting, visibility, modifiers, constraints
ob_area2.location = (0.0, 0.0, 0.0)
ob_area2.rotation_euler = (6.283, -0.0, 4.712)
ob_area2.lineart.crease_threshold = 0.0
ob_area2_001.location = (0.0, 0.0, 0.0)
ob_area2_001.rotation_euler = (6.283, -0.0, 4.712)
ob_area2_001.lineart.crease_threshold = 0.0

# ---- collection membership
col_collection.objects.link(ob_area2)
col_collection.objects.link(ob_area2_001)

# ---- scene / render settings (as saved in the file)
scene.frame_start = 1; scene.frame_end = 250; scene.frame_set(1)
scene.render.engine = 'BLENDER_EEVEE_NEXT'
scene.cycles.use_denoising = False
scene.cycles.samples = 128
scene.cycles.sampling_pattern = 'TABULATED_SOBOL'
scene.cycles.use_adaptive_sampling = False
scene.cycles.use_light_tree = False
scene.view_settings.view_transform = 'Filmic'
bpy.context.view_layer.update()

# ---- added for rendering (the .blend has no active camera and no usable light): camera, sun
cam_auto = bpy.data.cameras.new('AutoCamera')
cam_auto.lens = 50.0
cam_auto.sensor_width = 36.0
cam_auto.clip_end = 1055.93
ob_auto_camera = bpy.data.objects.new('AutoCamera', cam_auto)
scene.collection.objects.link(ob_auto_camera)
ob_auto_camera.location = (47.5127, -64.7847, 54.6338)
ob_auto_camera.rotation_euler = (1.09748, -7.21219e-08, 0.694738)
scene.camera = ob_auto_camera
light_auto_sun = bpy.data.lights.new('AutoSun', 'SUN')
light_auto_sun.energy = 3.0
light_auto_sun.angle = 0.0523599
ob_auto_sun = bpy.data.objects.new('AutoSun', light_auto_sun)
scene.collection.objects.link(ob_auto_sun)
ob_auto_sun.rotation_euler = (0.872665, 0.174533, 0.523599)
bpy.context.view_layer.update()
